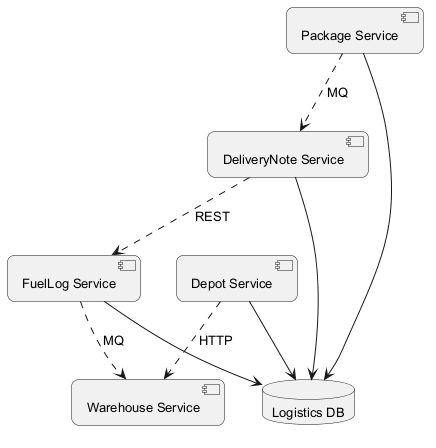

The diagram above was rendered by PlantUML. Its source (embedded in the PNG):
@startuml
skinparam backgroundColor #FFFFFF
skinparam roundCorner 15
skinparam defaultFontSize 13
component "Warehouse Service" as C_WarehouseService
component "Depot Service" as C_DepotService
component "Package Service" as C_PackageService
component "FuelLog Service" as C_FuelLogService
component "DeliveryNote Service" as C_DeliveryNoteService
database "Logistics DB" as DB_logistics
C_DepotService --> DB_logistics
C_PackageService --> DB_logistics
C_FuelLogService --> DB_logistics
C_DeliveryNoteService --> DB_logistics
C_PackageService ..> C_DeliveryNoteService : MQ
C_FuelLogService ..> C_WarehouseService : MQ
C_DeliveryNoteService ..> C_FuelLogService : REST
C_DepotService ..> C_WarehouseService : HTTP
@enduml